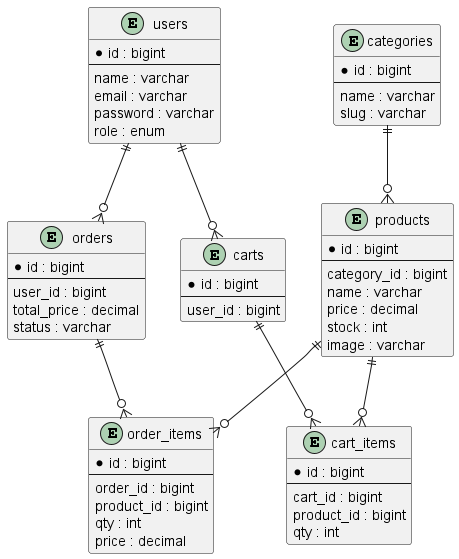

The diagram above was rendered by PlantUML. Its source (embedded in the PNG):
@startuml

entity users {
    * id : bigint
    --
    name : varchar
    email : varchar
    password : varchar
    role : enum
}

entity categories {
    * id : bigint
    --
    name : varchar
    slug : varchar
}

entity products {
    * id : bigint
    --
    category_id : bigint
    name : varchar
    price : decimal
    stock : int
    image : varchar
}

entity carts {
    * id : bigint
    --
    user_id : bigint
}

entity cart_items {
    * id : bigint
    --
    cart_id : bigint
    product_id : bigint
    qty : int
}

entity orders {
    * id : bigint
    --
    user_id : bigint
    total_price : decimal
    status : varchar
}

entity order_items {
    * id : bigint
    --
    order_id : bigint
    product_id : bigint
    qty : int
    price : decimal
}

users ||--o{ carts
users ||--o{ orders

categories ||--o{ products

products ||--o{ cart_items
products ||--o{ order_items

carts ||--o{ cart_items

orders ||--o{ order_items

@enduml